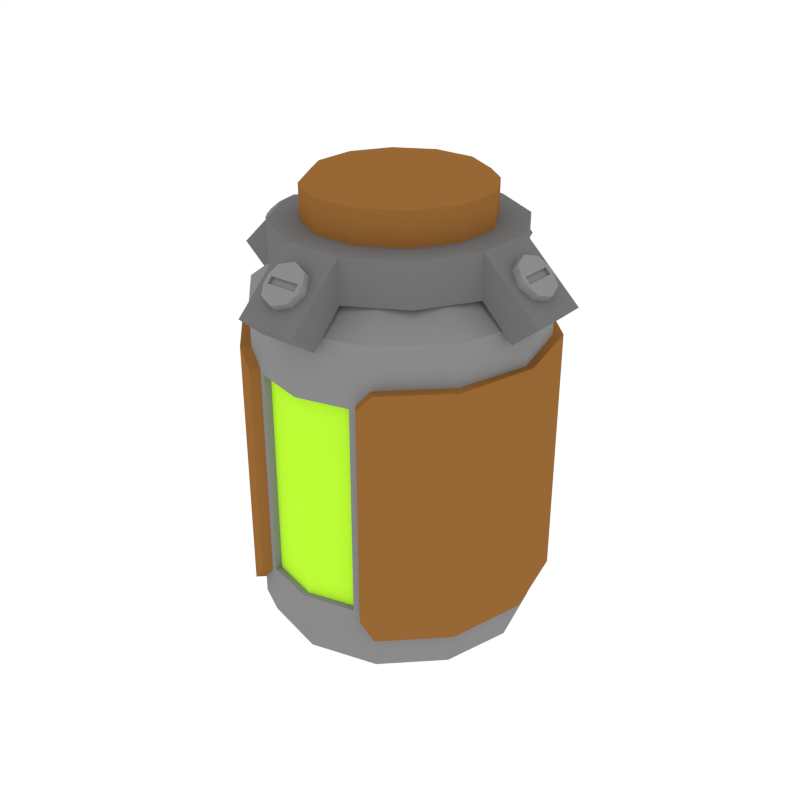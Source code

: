 # Source: Pickup_Tank.blend  (saved by Blender 2.79.0; exported with 4.5.12 LTS)
import bpy
from mathutils import Matrix  # noqa: F401  (used for matrix-valued properties, if any)

bpy.ops.wm.read_factory_settings(use_empty=True)
scene = bpy.context.scene
scene.name = 'Scene'

# ---- collections
col_collection_1 = bpy.data.collections.new('Collection 1'); scene.collection.children.link(col_collection_1)

# ---- materials (node trees are filled in below, after node groups)
mat_lightgrey = bpy.data.materials.new('LightGrey')
mat_lightgrey.alpha_threshold = 0.0
mat_lightgrey.diffuse_color = (0.2598, 0.2598, 0.2598, 1.0)
mat_lightgrey.roughness = 0.5
mat_orange = bpy.data.materials.new('Orange')
mat_orange.alpha_threshold = 0.0
mat_orange.diffuse_color = (0.3108, 0.1363, 0.03522, 1.0)
mat_orange.roughness = 0.5
mat_lightgreen = bpy.data.materials.new('LightGreen')
mat_lightgreen.alpha_threshold = 0.0
mat_lightgreen.diffuse_color = (0.5183, 1.0, 0.03707, 1.0)
mat_lightgreen.roughness = 0.5
mat_grey = bpy.data.materials.new('Grey')
mat_grey.alpha_threshold = 0.0
mat_grey.diffuse_color = (0.1734, 0.1734, 0.1734, 1.0)
mat_grey.roughness = 0.5

# ---- node groups
ng_auto_smooth = bpy.data.node_groups.new('Auto Smooth', 'GeometryNodeTree')
_s = ng_auto_smooth.interface.new_socket(name='Geometry', in_out='OUTPUT', socket_type='NodeSocketGeometry')
_s = ng_auto_smooth.interface.new_socket(name='Geometry', in_out='INPUT', socket_type='NodeSocketGeometry')
_s = ng_auto_smooth.interface.new_socket(name='Angle', in_out='INPUT', socket_type='NodeSocketFloat')
_s.subtype = 'ANGLE'
_s.min_value = 0.0
_s.max_value = 3.142
ng_auto_smooth.is_modifier = True
_N = ng_auto_smooth.nodes; _L = ng_auto_smooth.links
n0 = _N.new('NodeGroupOutput'); n0.name = 'Group Output'; n0.location = (480, -100)
n1 = _N.new('NodeGroupInput'); n1.name = 'Group Input'; n1.location = (-420, -300)
n2 = _N.new('NodeGroupInput'); n2.name = 'Group Input.001'; n2.location = (-60, -100)
n3 = _N.new('GeometryNodeSetShadeSmooth'); n3.name = 'Set Shade Smooth'; n3.location = (120, -100)
n3.domain = 'EDGE'
n4 = _N.new('GeometryNodeSetShadeSmooth'); n4.name = 'Set Shade Smooth.001'; n4.location = (300, -100)
n5 = _N.new('GeometryNodeInputMeshEdgeAngle'); n5.name = 'Edge Angle'; n5.location = (-420, -220)
n6 = _N.new('GeometryNodeInputEdgeSmooth'); n6.name = 'Is Edge Smooth'; n6.location = (-60, -160)
n7 = _N.new('GeometryNodeInputShadeSmooth'); n7.name = 'Is Face Smooth'; n7.location = (-240, -340)
n8 = _N.new('FunctionNodeBooleanMath'); n8.name = 'Boolean Math'; n8.location = (-60, -220)
n9 = _N.new('FunctionNodeCompare'); n9.name = 'Compare'; n9.location = (-240, -180)
n9.operation = 'LESS_EQUAL'
_L.new(n5.outputs[0], n9.inputs[0])
_L.new(n4.outputs[0], n0.inputs[0])
_L.new(n1.outputs[1], n9.inputs[1])
_L.new(n9.outputs[0], n8.inputs[0])
_L.new(n7.outputs[0], n8.inputs[1])
_L.new(n2.outputs[0], n3.inputs[0])
_L.new(n6.outputs[0], n3.inputs[1])
_L.new(n3.outputs[0], n4.inputs[0])
_L.new(n8.outputs[0], n3.inputs[2])
n0.is_active_output = True

# ---- material node trees

# ---- world
world_world = bpy.data.worlds.new('World'); scene.world = world_world
world_world.color = (1.0, 1.0, 1.0)
world_world.use_sun_shadow = False
world_world.sun_shadow_jitter_overblur = 0.0
world_world.cycles.sampling_method = 'NONE'
world_world.cycles.sample_map_resolution = 256

# ---- meshes
me_cylinder_010 = bpy.data.meshes.new('Cylinder.010')
me_cylinder_010.from_pydata([(-0.06725, -0.01802, 0.2155), (-0.06725, 0.01802, 0.2155), (-0.06725, -0.01802, 0.2404), (-0.06725, 0.01802, 0.2404), (-0.0857, 0.01802, 0.1968), (-0.0857, -0.01802, 0.1968), (-0.1003, 0.01802, 0.2093), (-0.1003, -0.01802, 0.2093), (-0.04923, -0.04923, 0.2155), (-0.01802, -0.06725, 0.2155), (0.01802, -0.06725, 0.2155), (-0.04923, -0.04923, 0.2404), (-0.01802, -0.06725, 0.2404), (0.01802, -0.06725, 0.2404), (0.01802, -0.0857, 0.1968), (-0.01802, -0.0857, 0.1968), (0.01802, -0.1003, 0.2093), (-0.01802, -0.1003, 0.2093), (0.01802, 0.06725, 0.2155), (-0.01802, 0.06725, 0.2155), (-0.04923, 0.04923, 0.2155), (0.01802, 0.06725, 0.2404), (-0.01802, 0.06725, 0.2404), (-0.04923, 0.04923, 0.2404), (-0.01802, 0.0857, 0.1968), (0.01802, 0.0857, 0.1968), (-0.01802, 0.1003, 0.2093), (0.01802, 0.1003, 0.2093), (0.04923, 0.04923, 0.2155), (0.06725, 0.01802, 0.2155), (0.06725, -0.01802, 0.2155), (0.04923, -0.04923, 0.2155), (0.04923, 0.04923, 0.2404), (0.06725, 0.01802, 0.2404), (0.06725, -0.01802, 0.2404), (0.04923, -0.04923, 0.2404), (0.0, 0.0, 0.2404), (0.0857, -0.01802, 0.1968), (0.0857, 0.01802, 0.1968), (0.1003, -0.01802, 0.2093), (0.1003, 0.01802, 0.2093), (-0.05073, -0.01359, 0.2369), (-0.05073, 0.01359, 0.2369), (-0.03714, -0.03714, 0.2369), (-0.01359, -0.05073, 0.2369), (0.01359, -0.05073, 0.2369), (0.01359, 0.05073, 0.2369), (-0.01359, 0.05073, 0.2369), (-0.03714, 0.03714, 0.2369), (0.03714, 0.03714, 0.2369), (0.05073, 0.01359, 0.2369), (0.05073, -0.01359, 0.2369), (0.03714, -0.03714, 0.2369), (-9.953e-11, -9.953e-11, 0.2369), (-0.04574, -0.01226, 0.2644), (-0.05073, -0.01359, 0.2594), (-0.03714, -0.03714, 0.2594), (-0.03348, -0.03348, 0.2644), (-0.04574, 0.01226, 0.2644), (-0.05073, 0.01359, 0.2594), (-0.03348, 0.03348, 0.2644), (-0.03714, 0.03714, 0.2594), (-0.01359, -0.05073, 0.2594), (-0.01226, -0.04574, 0.2644), (0.01359, -0.05073, 0.2594), (0.01226, -0.04574, 0.2644), (0.03714, -0.03714, 0.2594), (0.03348, -0.03348, 0.2644), (0.01359, 0.05073, 0.2594), (0.01226, 0.04574, 0.2644), (0.03348, 0.03348, 0.2644), (0.03714, 0.03714, 0.2594), (-0.01359, 0.05073, 0.2594), (-0.01226, 0.04574, 0.2644), (0.04574, 0.01226, 0.2644), (0.05073, 0.01359, 0.2594), (0.04574, -0.01226, 0.2644), (0.05073, -0.01359, 0.2594), (-0.01237, -0.07994, 0.221), (-0.008862, -0.08552, 0.2296), (-0.008747, -0.07371, 0.2271), (-0.008747, -0.08073, 0.2343), (-3.725e-09, -0.07112, 0.2297), (-3.725e-09, -0.07815, 0.2368), (0.008747, -0.07371, 0.2271), (0.008747, -0.08073, 0.2343), (0.01237, -0.07994, 0.221), (-0.008862, -0.08841, 0.2267), (0.008747, -0.08618, 0.2149), (0.008747, -0.09321, 0.222), (-4.098e-08, -0.08877, 0.2123), (-4.098e-08, -0.09579, 0.2195), (-0.008747, -0.08618, 0.2149), (-0.008747, -0.09321, 0.222), (-0.0113, -0.08881, 0.2263), (-0.0113, -0.08513, 0.23), (-0.01237, -0.08516, 0.2263), (0.0113, -0.08513, 0.23), (0.0113, -0.08881, 0.2263), (0.01237, -0.08516, 0.2263), (0.008862, -0.08552, 0.2296), (0.008862, -0.08841, 0.2267), (0.008862, -0.08422, 0.2283), (-0.008862, -0.08422, 0.2283), (0.008862, -0.08712, 0.2254), (-0.008862, -0.08712, 0.2254), (0.07994, -0.01237, 0.221), (0.08552, -0.008862, 0.2296), (0.07371, -0.008747, 0.2271), (0.08073, -0.008747, 0.2343), (0.07112, 0.0, 0.2297), (0.07815, 0.0, 0.2368), (0.07371, 0.008747, 0.2271), (0.08073, 0.008747, 0.2343), (0.07994, 0.01237, 0.221), (0.08841, -0.008862, 0.2267), (0.08618, 0.008747, 0.2149), (0.09321, 0.008747, 0.222), (0.08877, -2.98e-08, 0.2123), (0.09579, -2.98e-08, 0.2195), (0.08618, -0.008747, 0.2149), (0.09321, -0.008747, 0.222), (0.08881, -0.0113, 0.2263), (0.08513, -0.0113, 0.23), (0.08516, -0.01237, 0.2263), (0.08513, 0.0113, 0.23), (0.08881, 0.0113, 0.2263), (0.08516, 0.01237, 0.2263), (0.08552, 0.008862, 0.2296), (0.08841, 0.008862, 0.2267), (0.08422, 0.008862, 0.2283), (0.08422, -0.008862, 0.2283), (0.08712, 0.008862, 0.2254), (0.08712, -0.008862, 0.2254), (0.01237, 0.07994, 0.221), (0.008862, 0.08552, 0.2296), (0.008747, 0.07371, 0.2271), (0.008747, 0.08073, 0.2343), (-1.49e-08, 0.07112, 0.2297), (-1.49e-08, 0.07815, 0.2368), (-0.008747, 0.07371, 0.2271), (-0.008747, 0.08073, 0.2343), (-0.01237, 0.07994, 0.221), (0.008862, 0.08841, 0.2267), (-0.008747, 0.08618, 0.2149), (-0.008747, 0.09321, 0.222), (0.0, 0.08877, 0.2123), (0.0, 0.09579, 0.2195), (0.008747, 0.08618, 0.2149), (0.008747, 0.09321, 0.222), (0.0113, 0.08881, 0.2263), (0.0113, 0.08513, 0.23), (0.01237, 0.08516, 0.2263), (-0.0113, 0.08513, 0.23), (-0.0113, 0.08881, 0.2263), (-0.01237, 0.08516, 0.2263), (-0.008862, 0.08552, 0.2296), (-0.008862, 0.08841, 0.2267), (-0.008862, 0.08422, 0.2283), (0.008862, 0.08422, 0.2283), (-0.008862, 0.08712, 0.2254), (0.008862, 0.08712, 0.2254), (-0.07994, 0.01237, 0.221), (-0.08552, 0.008862, 0.2296), (-0.07371, 0.008747, 0.2271), (-0.08073, 0.008747, 0.2343), (-0.07112, -1.118e-08, 0.2297), (-0.07815, -1.118e-08, 0.2368), (-0.07371, -0.008747, 0.2271), (-0.08073, -0.008747, 0.2343), (-0.07994, -0.01237, 0.221), (-0.08841, 0.008862, 0.2267), (-0.08618, -0.008747, 0.2149), (-0.09321, -0.008747, 0.222), (-0.08877, 1.118e-08, 0.2123), (-0.09579, 1.118e-08, 0.2195), (-0.08618, 0.008747, 0.2149), (-0.09321, 0.008747, 0.222), (-0.08881, 0.0113, 0.2263), (-0.08513, 0.0113, 0.23), (-0.08516, 0.01237, 0.2263), (-0.08513, -0.0113, 0.23), (-0.08881, -0.0113, 0.2263), (-0.08516, -0.01237, 0.2263), (-0.08552, -0.008862, 0.2296), (-0.08841, -0.008862, 0.2267), (-0.08422, -0.008862, 0.2283), (-0.08422, 0.008862, 0.2283), (-0.08712, -0.008862, 0.2254), (-0.08712, 0.008862, 0.2254), (-0.04158, -0.07203, 0.202), (-0.07203, -0.04158, 0.202), (-0.03275, -0.05672, -0.000266), (-0.04158, -0.07203, 0.02126), (-0.039, -0.06754, 0.006038), (-0.05672, -0.03275, -0.000266), (-0.07203, -0.04158, 0.02126), (-0.06754, -0.039, 0.006038), (-0.04158, -0.07203, 0.1786), (-0.04158, -0.07203, 0.03093), (-0.07203, -0.04158, 0.1786), (-0.07203, -0.04158, 0.03093), (-0.03093, -0.05356, 0.218), (-0.05356, -0.03093, 0.218), (-0.03336, -0.07423, 0.169), (-0.03336, -0.07423, 0.04052), (-0.07624, -0.04579, 0.04052), (-0.07624, -0.04579, 0.03093), (-0.04579, -0.07624, 0.04052), (-0.04579, -0.07624, 0.03093), (-0.07624, -0.04579, 0.1786), (-0.04579, -0.07624, 0.1786), (-0.07624, -0.04579, 0.169), (-0.04579, -0.07624, 0.169), (-0.03757, -0.07844, 0.04052), (-0.03757, -0.07844, 0.169), (-0.02987, -0.07514, 0.1663), (-0.02987, -0.07514, 0.04326), (-0.02885, -0.07123, 0.1663), (-0.02885, -0.07123, 0.04326), (0.0, -0.08317, 0.202), (0.04158, -0.07203, 0.202), (0.07203, -0.04158, 0.202), (0.0, -0.0655, -0.000266), (0.0, -0.08317, 0.02126), (0.0, -0.07799, 0.006038), (0.03275, -0.05672, -0.000266), (0.04158, -0.07203, 0.02126), (0.039, -0.06754, 0.006038), (0.05672, -0.03275, -0.000266), (0.07203, -0.04158, 0.02126), (0.06754, -0.039, 0.006038), (0.0, -0.08317, 0.1786), (0.0, -0.08317, 0.03093), (0.04158, -0.07203, 0.1786), (0.04158, -0.07203, 0.03093), (0.07203, -0.04158, 0.1786), (0.07203, -0.04158, 0.03093), (0.0, -0.06185, 0.218), (0.03093, -0.05356, 0.218), (0.05356, -0.03093, 0.218), (0.0, -0.08317, 0.169), (0.0, -0.08317, 0.04052), (0.03336, -0.07423, 0.169), (0.03336, -0.07423, 0.04052), (0.07624, -0.04579, 0.04052), (0.07624, -0.04579, 0.03093), (0.04579, -0.07624, 0.04052), (0.04579, -0.07624, 0.03093), (0.07624, -0.04579, 0.1786), (0.04579, -0.07624, 0.1786), (0.07624, -0.04579, 0.169), (0.04579, -0.07624, 0.169), (0.03757, -0.07844, 0.04052), (0.03757, -0.07844, 0.169), (0.0, -0.08287, 0.1663), (0.0, -0.08287, 0.04326), (0.02987, -0.07514, 0.1663), (0.02987, -0.07514, 0.04326), (0.0, -0.07896, 0.1663), (0.0, -0.07896, 0.04326), (0.02885, -0.07123, 0.1663), (0.02885, -0.07123, 0.04326), (-0.04158, 0.07203, 0.202), (-0.07203, 0.04158, 0.202), (-0.08317, 0.0, 0.202), (-0.03275, 0.05672, -0.000266), (-0.04158, 0.07203, 0.02126), (-0.039, 0.06754, 0.006038), (-0.05672, 0.03275, -0.000266), (-0.07203, 0.04158, 0.02126), (-0.06754, 0.039, 0.006038), (-0.0655, 0.0, -0.000266), (-0.08317, 0.0, 0.02126), (-0.07799, 0.0, 0.006038), (-0.04158, 0.07203, 0.1786), (-0.04158, 0.07203, 0.03093), (-0.07203, 0.04158, 0.1786), (-0.07203, 0.04158, 0.03093), (-0.08317, 0.0, 0.1786), (-0.08317, 0.0, 0.03093), (-0.03093, 0.05356, 0.218), (-0.05356, 0.03093, 0.218), (-0.06185, 0.0, 0.218), (-0.03336, 0.07423, 0.169), (-0.03336, 0.07423, 0.04052), (-0.07624, 0.04579, 0.04052), (-0.07624, 0.04579, 0.03093), (-0.04579, 0.07624, 0.04052), (-0.04579, 0.07624, 0.03093), (-0.08738, 0.0, 0.04052), (-0.08738, 0.0, 0.03093), (-0.07624, 0.04579, 0.1786), (-0.08738, 0.0, 0.1786), (-0.04579, 0.07624, 0.1786), (-0.07624, 0.04579, 0.169), (-0.04579, 0.07624, 0.169), (-0.08738, 0.0, 0.169), (-0.03757, 0.07844, 0.04052), (-0.03757, 0.07844, 0.169), (-0.02987, 0.07514, 0.1663), (-0.02987, 0.07514, 0.04326), (-0.02885, 0.07123, 0.1663), (-0.02885, 0.07123, 0.04326), (0.0, 0.08317, 0.202), (0.04158, 0.07203, 0.202), (0.07203, 0.04158, 0.202), (0.08317, 0.0, 0.202), (0.0, 0.0655, -0.000266), (0.0, 0.08317, 0.02126), (0.0, 0.07799, 0.006038), (0.03275, 0.05672, -0.000266), (0.04158, 0.07203, 0.02126), (0.039, 0.06754, 0.006038), (0.05672, 0.03275, -0.000266), (0.07203, 0.04158, 0.02126), (0.06754, 0.039, 0.006038), (0.0655, 0.0, -0.000266), (0.08317, 0.0, 0.02126), (0.07799, 0.0, 0.006038), (0.0, 0.08317, 0.1786), (0.0, 0.08317, 0.03093), (0.04158, 0.07203, 0.1786), (0.04158, 0.07203, 0.03093), (0.07203, 0.04158, 0.1786), (0.07203, 0.04158, 0.03093), (0.08317, 0.0, 0.1786), (0.08317, 0.0, 0.03093), (0.0, 0.06185, 0.218), (0.03093, 0.05356, 0.218), (0.05356, 0.03093, 0.218), (0.06185, 0.0, 0.218), (0.0, 0.08317, 0.169), (0.0, 0.08317, 0.04052), (0.03336, 0.07423, 0.169), (0.03336, 0.07423, 0.04052), (0.07624, 0.04579, 0.04052), (0.07624, 0.04579, 0.03093), (0.04579, 0.07624, 0.04052), (0.04579, 0.07624, 0.03093), (0.08738, 0.0, 0.04052), (0.08738, 0.0, 0.03093), (0.07624, 0.04579, 0.1786), (0.08738, 0.0, 0.1786), (0.04579, 0.07624, 0.1786), (0.07624, 0.04579, 0.169), (0.04579, 0.07624, 0.169), (0.08738, 0.0, 0.169), (0.03757, 0.07844, 0.04052), (0.03757, 0.07844, 0.169), (0.0, 0.08287, 0.1663), (0.0, 0.08287, 0.04326), (0.02987, 0.07514, 0.1663), (0.02987, 0.07514, 0.04326), (0.0, 0.07896, 0.1663), (0.0, 0.07896, 0.04326), (0.02885, 0.07123, 0.1663), (0.02885, 0.07123, 0.04326)], [], [(0, 8, 11, 2), (2, 3, 6, 7), (20, 1, 3, 23), (11, 36, 23, 3, 2), (4, 5, 7, 6), (0, 2, 7, 5), (1, 0, 5, 4), (3, 1, 4, 6), (9, 12, 11, 8), (12, 17, 16, 13), (31, 35, 13, 10), (11, 12, 13, 35, 36), (14, 16, 17, 15), (9, 15, 17, 12), (10, 14, 15, 9), (13, 16, 14, 10), (18, 21, 32, 28), (21, 27, 26, 22), (20, 23, 22, 19), (32, 21, 22, 23, 36), (24, 26, 27, 25), (18, 25, 27, 21), (19, 24, 25, 18), (22, 26, 24, 19), (29, 28, 32, 33), (33, 34, 39, 40), (31, 30, 34, 35), (32, 36, 35, 34, 33), (37, 38, 40, 39), (29, 33, 40, 38), (30, 29, 38, 37), (34, 30, 37, 39), (43, 41, 42, 48, 53), (43, 53, 52, 45, 44), (49, 53, 48, 47, 46), (49, 50, 51, 52, 53), (42, 41, 55, 59), (49, 46, 68, 71), (48, 42, 59, 61), (47, 48, 61, 72), (46, 47, 72, 68), (45, 52, 66, 64), (51, 50, 75, 77), (50, 49, 71, 75), (70, 69, 73, 60, 58, 54, 57, 63, 65, 67, 76, 74), (52, 51, 77, 66), (44, 45, 64, 62), (43, 44, 62, 56), (55, 56, 57, 54), (59, 55, 54, 58), (61, 59, 58, 60), (63, 57, 56, 62), (65, 63, 62, 64), (67, 65, 64, 66), (69, 70, 71, 68), (73, 69, 68, 72), (60, 73, 72, 61), (75, 71, 70, 74), (77, 75, 74, 76), (66, 77, 76, 67), (41, 43, 56, 55), (92, 93, 94, 96, 78), (80, 81, 83, 82), (82, 83, 85, 84), (86, 99, 98, 89, 88), (87, 101, 104, 105), (88, 89, 91, 90), (78, 96, 95, 81, 80), (90, 91, 93, 92), (98, 94, 93, 91, 89), (84, 85, 97, 99, 86), (94, 95, 96), (97, 98, 99), (94, 98, 101, 87), (81, 95, 97, 85, 83), (95, 94, 87, 79), (97, 95, 79, 100), (98, 97, 100, 101), (102, 103, 105, 104), (100, 79, 103, 102), (79, 87, 105, 103), (101, 100, 102, 104), (120, 121, 122, 124, 106), (108, 109, 111, 110), (110, 111, 113, 112), (114, 127, 126, 117, 116), (115, 129, 132, 133), (116, 117, 119, 118), (106, 124, 123, 109, 108), (118, 119, 121, 120), (126, 122, 121, 119, 117), (112, 113, 125, 127, 114), (122, 123, 124), (125, 126, 127), (122, 126, 129, 115), (109, 123, 125, 113, 111), (123, 122, 115, 107), (125, 123, 107, 128), (126, 125, 128, 129), (130, 131, 133, 132), (128, 107, 131, 130), (107, 115, 133, 131), (129, 128, 130, 132), (148, 149, 150, 152, 134), (136, 137, 139, 138), (138, 139, 141, 140), (142, 155, 154, 145, 144), (143, 157, 160, 161), (144, 145, 147, 146), (134, 152, 151, 137, 136), (146, 147, 149, 148), (154, 150, 149, 147, 145), (140, 141, 153, 155, 142), (150, 151, 152), (153, 154, 155), (150, 154, 157, 143), (137, 151, 153, 141, 139), (151, 150, 143, 135), (153, 151, 135, 156), (154, 153, 156, 157), (158, 159, 161, 160), (156, 135, 159, 158), (135, 143, 161, 159), (157, 156, 158, 160), (176, 177, 178, 180, 162), (164, 165, 167, 166), (166, 167, 169, 168), (170, 183, 182, 173, 172), (171, 185, 188, 189), (172, 173, 175, 174), (162, 180, 179, 165, 164), (174, 175, 177, 176), (182, 178, 177, 175, 173), (168, 169, 181, 183, 170), (178, 179, 180), (181, 182, 183), (178, 182, 185, 171), (165, 179, 181, 169, 167), (179, 178, 171, 163), (181, 179, 163, 184), (182, 181, 184, 185), (186, 187, 189, 188), (184, 163, 187, 186), (163, 171, 189, 187), (185, 184, 186, 188), (232, 220, 190, 198), (198, 190, 191, 200), (200, 191, 265, 279), (191, 190, 202, 203), (224, 193, 194, 225), (225, 194, 192, 223), (193, 196, 197, 194), (194, 197, 195, 192), (196, 273, 274, 197), (197, 274, 272, 195), (196, 201, 280, 273), (193, 199, 201, 196), (224, 233, 199, 193), (241, 232, 198, 204), (190, 220, 238, 202), (265, 191, 203, 283), (233, 242, 205, 199), (241, 204, 216, 255), (198, 200, 210, 211), (204, 198, 211, 215), (201, 199, 209, 207), (199, 205, 214, 209), (200, 279, 293, 210), (205, 204, 215, 214), (280, 201, 207, 291), (212, 210, 293, 297), (213, 211, 210, 212), (209, 208, 206, 207), (208, 213, 212, 206), (207, 206, 290, 291), (206, 212, 297, 290), (209, 214, 208), (215, 211, 213), (214, 215, 213, 208), (217, 256, 260, 219), (205, 242, 256, 217), (204, 205, 217, 216), (260, 259, 218, 219), (216, 217, 219, 218), (255, 216, 218, 259), (232, 234, 221, 220), (234, 236, 222, 221), (236, 326, 307, 222), (222, 240, 239, 221), (224, 225, 228, 227), (225, 223, 226, 228), (227, 228, 231, 230), (228, 226, 229, 231), (230, 231, 319, 318), (231, 229, 317, 319), (230, 318, 327, 237), (227, 230, 237, 235), (224, 227, 235, 233), (241, 243, 234, 232), (221, 239, 238, 220), (307, 331, 240, 222), (233, 235, 244, 242), (241, 255, 257, 243), (234, 250, 249, 236), (243, 254, 250, 234), (237, 246, 248, 235), (235, 248, 253, 244), (236, 249, 343, 326), (244, 253, 254, 243), (327, 341, 246, 237), (251, 347, 343, 249), (252, 251, 249, 250), (248, 246, 245, 247), (247, 245, 251, 252), (246, 341, 340, 245), (245, 340, 347, 251), (248, 247, 253), (254, 252, 250), (253, 247, 252, 254), (258, 262, 260, 256), (244, 258, 256, 242), (243, 257, 258, 244), (260, 262, 261, 259), (257, 261, 262, 258), (255, 259, 261, 257), (320, 275, 263, 304), (275, 277, 264, 263), (277, 279, 265, 264), (264, 282, 281, 263), (309, 310, 268, 267), (310, 308, 266, 268), (267, 268, 271, 270), (268, 266, 269, 271), (270, 271, 274, 273), (271, 269, 272, 274), (270, 273, 280, 278), (267, 270, 278, 276), (309, 267, 276, 321), (332, 284, 275, 320), (263, 281, 328, 304), (265, 283, 282, 264), (321, 276, 285, 333), (332, 350, 300, 284), (275, 294, 292, 277), (284, 299, 294, 275), (278, 287, 289, 276), (276, 289, 298, 285), (277, 292, 293, 279), (285, 298, 299, 284), (280, 291, 287, 278), (295, 297, 293, 292), (296, 295, 292, 294), (289, 287, 286, 288), (288, 286, 295, 296), (287, 291, 290, 286), (286, 290, 297, 295), (289, 288, 298), (299, 296, 294), (298, 288, 296, 299), (301, 303, 355, 351), (285, 301, 351, 333), (284, 300, 301, 285), (355, 303, 302, 354), (300, 302, 303, 301), (350, 354, 302, 300), (320, 304, 305, 322), (322, 305, 306, 324), (324, 306, 307, 326), (306, 305, 329, 330), (309, 312, 313, 310), (310, 313, 311, 308), (312, 315, 316, 313), (313, 316, 314, 311), (315, 318, 319, 316), (316, 319, 317, 314), (315, 325, 327, 318), (312, 323, 325, 315), (309, 321, 323, 312), (332, 320, 322, 334), (305, 304, 328, 329), (307, 306, 330, 331), (321, 333, 335, 323), (332, 334, 352, 350), (322, 324, 342, 344), (334, 322, 344, 349), (325, 323, 339, 337), (323, 335, 348, 339), (324, 326, 343, 342), (335, 334, 349, 348), (327, 325, 337, 341), (345, 342, 343, 347), (346, 344, 342, 345), (339, 338, 336, 337), (338, 346, 345, 336), (337, 336, 340, 341), (336, 345, 347, 340), (339, 348, 338), (349, 344, 346), (348, 349, 346, 338), (353, 351, 355, 357), (335, 333, 351, 353), (334, 335, 353, 352), (355, 354, 356, 357), (352, 353, 357, 356), (350, 352, 356, 354), (192, 195, 272, 269, 266, 308, 311, 314, 317, 229, 226, 223), (202, 238, 239, 240, 331, 330, 329, 328, 281, 282, 283, 203)])
me_cylinder_010.polygons.foreach_set('use_smooth', [True] * 307)
me_cylinder_010.polygons.foreach_set('material_index', [3, 3, 3, 3, 3, 3, 3, 3, 3, 3, 3, 3, 3, 3, 3, 3, 3, 3, 3, 3, 3, 3, 3, 3, 3, 3, 3, 3, 3, 3, 3, 3, 1, 1, 1, 1, 1, 1, 1, 1, 1, 1, 1, 1, 1, 1, 1, 1, 1, 1, 1, 1, 1, 1, 1, 1, 1, 1, 1, 1, 1, 0, 0, 0, 0, 0, 0, 0, 0, 0, 0, 0, 0, 0, 0, 0, 0, 0, 0, 0, 0, 0, 0, 0, 0, 0, 0, 0, 0, 0, 0, 0, 0, 0, 0, 0, 0, 0, 0, 0, 0, 0, 0, 0, 0, 0, 0, 0, 0, 0, 0, 0, 0, 0, 0, 0, 0, 0, 0, 0, 0, 0, 0, 0, 0, 0, 0, 0, 0, 0, 0, 0, 0, 0, 0, 0, 0, 0, 0, 0, 0, 0, 0, 0, 0, 0, 0, 0, 0, 0, 0, 0, 0, 0, 0, 0, 0, 0, 0, 0, 0, 0, 0, 1, 1, 1, 1, 1, 1, 1, 1, 1, 1, 1, 1, 1, 1, 1, 1, 0, 0, 0, 2, 0, 0, 0, 0, 0, 0, 0, 0, 0, 0, 0, 0, 0, 0, 0, 0, 0, 0, 0, 0, 1, 1, 1, 1, 1, 1, 1, 1, 1, 1, 1, 1, 1, 1, 1, 1, 0, 0, 0, 2, 0, 0, 0, 0, 0, 0, 0, 0, 0, 0, 0, 0, 0, 0, 0, 0, 0, 0, 0, 0, 1, 1, 1, 1, 1, 1, 1, 1, 1, 1, 1, 1, 1, 1, 1, 1, 0, 0, 0, 2, 0, 0, 0, 0, 0, 0, 0, 0, 0, 0, 0, 0, 0, 0, 0, 0, 0, 0, 0, 0, 1, 1, 1, 1, 1, 1, 1, 1, 1, 1, 1, 1, 1, 1, 1, 1, 0, 0, 0, 2, 0, 0, 0, 0])
me_cylinder_010.materials.append(mat_lightgrey)
me_cylinder_010.materials.append(mat_orange)
me_cylinder_010.materials.append(mat_lightgreen)
me_cylinder_010.materials.append(mat_grey)
me_cylinder_010.use_remesh_preserve_volume = False
me_cylinder_010.use_remesh_preserve_attributes = False
me_cylinder_010.use_mirror_vertex_groups = False
me_cylinder_010.update()

# ---- objects
ob_pickup_tank = bpy.data.objects.new('Pickup_Tank', me_cylinder_010)

# ---- transforms, parenting, visibility, modifiers, constraints
ob_pickup_tank.location = (0.0, 0.0, 0.0)
ob_pickup_tank.lineart.crease_threshold = 0.0
_m = ob_pickup_tank.modifiers.new('Auto Smooth', 'NODES')
_m.node_group = ng_auto_smooth
_gi = [s.identifier for s in ng_auto_smooth.interface.items_tree if s.item_type == 'SOCKET' and s.in_out == 'INPUT']
_m[_gi[1]] = 0.6161  # Angle

# ---- collection membership
col_collection_1.objects.link(ob_pickup_tank)

# ---- scene / render settings (as saved in the file)
scene.frame_start = 1; scene.frame_end = 250; scene.frame_set(0)
scene.render.engine = 'CYCLES'
scene.render.resolution_x = 1000
scene.render.resolution_y = 1000
scene.render.dither_intensity = 0.0
scene.cycles.samples = 200
scene.cycles.sampling_pattern = 'TABULATED_SOBOL'
scene.cycles.light_sampling_threshold = 0.0
scene.cycles.use_adaptive_sampling = False
scene.cycles.use_light_tree = False
scene.cycles.caustics_reflective = False
scene.cycles.caustics_refractive = False
scene.cycles.blur_glossy = 0.0
scene.cycles.max_bounces = 2
scene.cycles.pixel_filter_type = 'GAUSSIAN'
scene.cycles.sample_clamp_indirect = 0.0
scene.view_settings.view_transform = 'Standard'
bpy.context.view_layer.update()

# ---- added for rendering (the .blend has no active camera): camera
cam_auto = bpy.data.cameras.new('AutoCamera')
cam_auto.lens = 50.0
cam_auto.sensor_width = 36.0
cam_auto.clip_end = 1000.0
ob_auto_camera = bpy.data.objects.new('AutoCamera', cam_auto)
scene.collection.objects.link(ob_auto_camera)
ob_auto_camera.location = (0.359044, -0.430853, 0.419313)
ob_auto_camera.rotation_euler = (1.09748, -7.21219e-08, 0.694738)
scene.camera = ob_auto_camera
bpy.context.view_layer.update()
